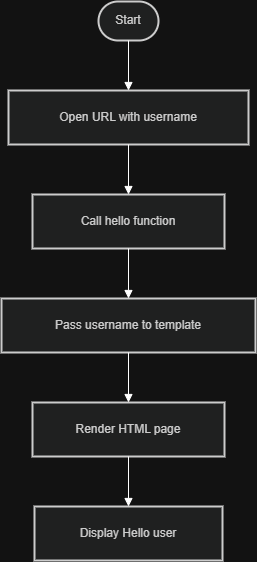

The diagram above was exported from draw.io. Its source (the exported page's mxGraphModel, read from the mxfile embedded in the PNG):
<mxGraphModel dx="1489" dy="803" grid="1" gridSize="10" guides="1" tooltips="1" connect="1" arrows="1" fold="1" page="1" pageScale="1" pageWidth="850" pageHeight="1100" math="0" shadow="0">
  <root>
    <mxCell id="0" />
    <mxCell id="1" parent="0" />
    <mxCell id="zPZULW3LS5S_K1BhTaky-61" connectable="0" parent="1" style="group" value="" vertex="1">
      <mxGeometry height="559" width="254" x="280" y="110" as="geometry" />
    </mxCell>
    <mxCell id="zPZULW3LS5S_K1BhTaky-50" parent="zPZULW3LS5S_K1BhTaky-61" style="rounded=1;whiteSpace=wrap;arcSize=50;strokeWidth=2;fillColor=light-dark(#eeeeee,#1f2020);strokeColor=light-dark(#999999,#cccccc);fontColor=light-dark(#333333,#cccccc);" value="Start" vertex="1">
      <mxGeometry height="39" width="60" x="97" as="geometry" />
    </mxCell>
    <mxCell id="zPZULW3LS5S_K1BhTaky-51" parent="zPZULW3LS5S_K1BhTaky-61" style="whiteSpace=wrap;strokeWidth=2;fillColor=light-dark(#eeeeee,#1f2020);strokeColor=light-dark(#999999,#cccccc);fontColor=light-dark(#333333,#cccccc);" value="Open URL with username" vertex="1">
      <mxGeometry height="54" width="240" x="7" y="89" as="geometry" />
    </mxCell>
    <mxCell id="zPZULW3LS5S_K1BhTaky-52" parent="zPZULW3LS5S_K1BhTaky-61" style="whiteSpace=wrap;strokeWidth=2;fillColor=light-dark(#eeeeee,#1f2020);strokeColor=light-dark(#999999,#cccccc);fontColor=light-dark(#333333,#cccccc);" value="Call hello function" vertex="1">
      <mxGeometry height="54" width="192" x="31" y="193" as="geometry" />
    </mxCell>
    <mxCell id="zPZULW3LS5S_K1BhTaky-53" parent="zPZULW3LS5S_K1BhTaky-61" style="whiteSpace=wrap;strokeWidth=2;fillColor=light-dark(#eeeeee,#1f2020);strokeColor=light-dark(#999999,#cccccc);fontColor=light-dark(#333333,#cccccc);" value="Pass username to template" vertex="1">
      <mxGeometry height="54" width="254" y="297" as="geometry" />
    </mxCell>
    <mxCell id="zPZULW3LS5S_K1BhTaky-54" parent="zPZULW3LS5S_K1BhTaky-61" style="whiteSpace=wrap;strokeWidth=2;fillColor=light-dark(#eeeeee,#1f2020);strokeColor=light-dark(#999999,#cccccc);fontColor=light-dark(#333333,#cccccc);" value="Render HTML page" vertex="1">
      <mxGeometry height="54" width="192" x="31" y="401" as="geometry" />
    </mxCell>
    <mxCell id="zPZULW3LS5S_K1BhTaky-55" parent="zPZULW3LS5S_K1BhTaky-61" style="whiteSpace=wrap;strokeWidth=2;fillColor=light-dark(#eeeeee,#1f2020);strokeColor=light-dark(#999999,#cccccc);fontColor=light-dark(#333333,#cccccc);" value="Display Hello user" vertex="1">
      <mxGeometry height="54" width="188" x="33" y="505" as="geometry" />
    </mxCell>
    <mxCell id="zPZULW3LS5S_K1BhTaky-56" edge="1" parent="zPZULW3LS5S_K1BhTaky-61" source="zPZULW3LS5S_K1BhTaky-50" style="curved=1;startArrow=none;endArrow=block;exitX=0.5;exitY=1;entryX=0.5;entryY=0;rounded=0;" target="zPZULW3LS5S_K1BhTaky-51" value="">
      <mxGeometry relative="1" as="geometry">
        <Array as="points" />
      </mxGeometry>
    </mxCell>
    <mxCell id="zPZULW3LS5S_K1BhTaky-57" edge="1" parent="zPZULW3LS5S_K1BhTaky-61" source="zPZULW3LS5S_K1BhTaky-51" style="curved=1;startArrow=none;endArrow=block;exitX=0.5;exitY=1;entryX=0.5;entryY=0;rounded=0;" target="zPZULW3LS5S_K1BhTaky-52" value="">
      <mxGeometry relative="1" as="geometry">
        <Array as="points" />
      </mxGeometry>
    </mxCell>
    <mxCell id="zPZULW3LS5S_K1BhTaky-58" edge="1" parent="zPZULW3LS5S_K1BhTaky-61" source="zPZULW3LS5S_K1BhTaky-52" style="curved=1;startArrow=none;endArrow=block;exitX=0.5;exitY=1;entryX=0.5;entryY=0;rounded=0;" target="zPZULW3LS5S_K1BhTaky-53" value="">
      <mxGeometry relative="1" as="geometry">
        <Array as="points" />
      </mxGeometry>
    </mxCell>
    <mxCell id="zPZULW3LS5S_K1BhTaky-59" edge="1" parent="zPZULW3LS5S_K1BhTaky-61" source="zPZULW3LS5S_K1BhTaky-53" style="curved=1;startArrow=none;endArrow=block;exitX=0.5;exitY=1;entryX=0.5;entryY=0;rounded=0;" target="zPZULW3LS5S_K1BhTaky-54" value="">
      <mxGeometry relative="1" as="geometry">
        <Array as="points" />
      </mxGeometry>
    </mxCell>
    <mxCell id="zPZULW3LS5S_K1BhTaky-60" edge="1" parent="zPZULW3LS5S_K1BhTaky-61" source="zPZULW3LS5S_K1BhTaky-54" style="curved=1;startArrow=none;endArrow=block;exitX=0.5;exitY=1;entryX=0.5;entryY=0;rounded=0;" target="zPZULW3LS5S_K1BhTaky-55" value="">
      <mxGeometry relative="1" as="geometry">
        <Array as="points" />
      </mxGeometry>
    </mxCell>
  </root>
</mxGraphModel>